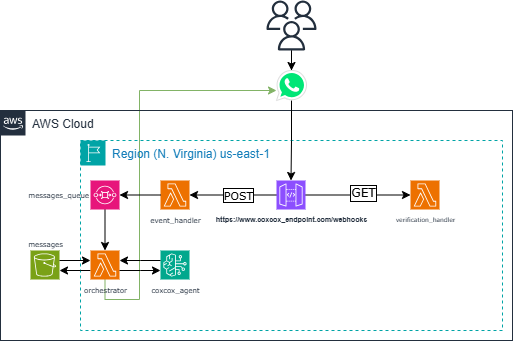

The diagram above was exported from draw.io. Its source (the exported page's mxGraphModel, read from the mxfile embedded in the PNG):
<mxGraphModel dx="832" dy="1521" grid="1" gridSize="10" guides="1" tooltips="1" connect="1" arrows="1" fold="1" page="1" pageScale="1" pageWidth="827" pageHeight="1169" math="0" shadow="0">
  <root>
    <mxCell id="0" />
    <mxCell id="1" parent="0" />
    <mxCell id="37" value="" style="edgeStyle=orthogonalEdgeStyle;rounded=0;orthogonalLoop=1;jettySize=auto;html=1;shadow=0;strokeColor=#82b366;jumpStyle=none;curved=0;fillColor=#d5e8d4;" parent="1" source="12" target="18" edge="1">
      <mxGeometry relative="1" as="geometry">
        <mxPoint x="560" y="200" as="targetPoint" />
        <Array as="points">
          <mxPoint x="265" y="199" />
          <mxPoint x="299" y="199" />
          <mxPoint x="299" y="-10" />
        </Array>
      </mxGeometry>
    </mxCell>
    <mxCell id="2" value="AWS Cloud" style="points=[[0,0],[0.25,0],[0.5,0],[0.75,0],[1,0],[1,0.25],[1,0.5],[1,0.75],[1,1],[0.75,1],[0.5,1],[0.25,1],[0,1],[0,0.75],[0,0.5],[0,0.25]];outlineConnect=0;gradientColor=none;html=1;whiteSpace=wrap;fontSize=12;fontStyle=0;container=1;pointerEvents=0;collapsible=0;recursiveResize=0;shape=mxgraph.aws4.group;grIcon=mxgraph.aws4.group_aws_cloud_alt;strokeColor=#232F3E;fillColor=none;verticalAlign=top;align=left;spacingLeft=30;fontColor=#232F3E;dashed=0;" parent="1" vertex="1">
      <mxGeometry x="160" y="10" width="512" height="230" as="geometry" />
    </mxCell>
    <mxCell id="14" value="messages" style="sketch=0;points=[[0,0,0],[0.25,0,0],[0.5,0,0],[0.75,0,0],[1,0,0],[0,1,0],[0.25,1,0],[0.5,1,0],[0.75,1,0],[1,1,0],[0,0.25,0],[0,0.5,0],[0,0.75,0],[1,0.25,0],[1,0.5,0],[1,0.75,0]];outlineConnect=0;fontColor=#232F3E;fillColor=#7AA116;strokeColor=#ffffff;dashed=0;verticalLabelPosition=top;verticalAlign=bottom;align=center;html=1;fontSize=7;fontStyle=0;aspect=fixed;shape=mxgraph.aws4.resourceIcon;resIcon=mxgraph.aws4.s3;fontFamily=Verdana;labelPosition=center;" parent="2" vertex="1">
      <mxGeometry x="30" y="140" width="29" height="29" as="geometry" />
    </mxCell>
    <mxCell id="5" value="Region&amp;nbsp;(N. Virginia) us-east-1" style="points=[[0,0],[0.25,0],[0.5,0],[0.75,0],[1,0],[1,0.25],[1,0.5],[1,0.75],[1,1],[0.75,1],[0.5,1],[0.25,1],[0,1],[0,0.75],[0,0.5],[0,0.25]];outlineConnect=0;gradientColor=none;html=1;whiteSpace=wrap;fontSize=12;fontStyle=0;container=1;pointerEvents=0;collapsible=0;recursiveResize=0;shape=mxgraph.aws4.group;grIcon=mxgraph.aws4.group_region;strokeColor=#00A4A6;fillColor=none;verticalAlign=top;align=left;spacingLeft=30;fontColor=#147EBA;dashed=1;" parent="1" vertex="1">
      <mxGeometry x="240" y="40" width="422" height="190" as="geometry" />
    </mxCell>
    <mxCell id="3" value="verification_handler" style="sketch=0;points=[[0,0,0],[0.25,0,0],[0.5,0,0],[0.75,0,0],[1,0,0],[0,1,0],[0.25,1,0],[0.5,1,0],[0.75,1,0],[1,1,0],[0,0.25,0],[0,0.5,0],[0,0.75,0],[1,0.25,0],[1,0.5,0],[1,0.75,0]];outlineConnect=0;fontColor=#232F3E;fillColor=#ED7100;strokeColor=#ffffff;dashed=0;verticalLabelPosition=bottom;verticalAlign=top;align=center;html=1;fontSize=6;fontStyle=0;aspect=fixed;shape=mxgraph.aws4.resourceIcon;resIcon=mxgraph.aws4.lambda;fontFamily=Verdana;" parent="5" vertex="1">
      <mxGeometry x="330" y="40" width="29" height="29" as="geometry" />
    </mxCell>
    <mxCell id="10" value="" style="edgeStyle=orthogonalEdgeStyle;rounded=0;orthogonalLoop=1;jettySize=auto;html=1;" parent="5" source="4" target="8" edge="1">
      <mxGeometry relative="1" as="geometry" />
    </mxCell>
    <mxCell id="22" value="POST" style="edgeLabel;html=1;align=center;verticalAlign=middle;resizable=0;points=[];fontFamily=Verdana;labelBorderColor=default;" parent="10" vertex="1" connectable="0">
      <mxGeometry x="-0.0967" relative="1" as="geometry">
        <mxPoint as="offset" />
      </mxGeometry>
    </mxCell>
    <mxCell id="11" value="" style="edgeStyle=orthogonalEdgeStyle;rounded=0;orthogonalLoop=1;jettySize=auto;html=1;" parent="5" source="4" target="3" edge="1">
      <mxGeometry relative="1" as="geometry">
        <mxPoint x="327" y="54.50000000000023" as="targetPoint" />
      </mxGeometry>
    </mxCell>
    <mxCell id="21" value="GET" style="edgeLabel;html=1;align=center;verticalAlign=middle;resizable=0;points=[];fontFamily=Verdana;fontSize=12;fontStyle=0;labelBorderColor=default;" parent="11" vertex="1" connectable="0">
      <mxGeometry x="0.0948" y="2" relative="1" as="geometry">
        <mxPoint as="offset" />
      </mxGeometry>
    </mxCell>
    <mxCell id="4" value="&lt;p style=&quot;line-height: 0%;&quot;&gt;&lt;/p&gt;&lt;h6 style=&quot;font-size: 7px; line-height: 0%;&quot;&gt;https://www.coxcox_endpoint.com/webhooks&lt;/h6&gt;&lt;p&gt;&lt;/p&gt;" style="sketch=0;points=[[0,0,0],[0.25,0,0],[0.5,0,0],[0.75,0,0],[1,0,0],[0,1,0],[0.25,1,0],[0.5,1,0],[0.75,1,0],[1,1,0],[0,0.25,0],[0,0.5,0],[0,0.75,0],[1,0.25,0],[1,0.5,0],[1,0.75,0]];outlineConnect=0;fontColor=#232F3E;fillColor=#8C4FFF;strokeColor=#ffffff;dashed=0;verticalLabelPosition=bottom;verticalAlign=bottom;align=center;html=1;fontSize=12;fontStyle=0;aspect=fixed;shape=mxgraph.aws4.resourceIcon;resIcon=mxgraph.aws4.api_gateway;horizontal=1;fontFamily=Helvetica;" parent="5" vertex="1">
      <mxGeometry x="196" y="40" width="29" height="29" as="geometry" />
    </mxCell>
    <mxCell id="8" value="event_handler" style="sketch=0;points=[[0,0,0],[0.25,0,0],[0.5,0,0],[0.75,0,0],[1,0,0],[0,1,0],[0.25,1,0],[0.5,1,0],[0.75,1,0],[1,1,0],[0,0.25,0],[0,0.5,0],[0,0.75,0],[1,0.25,0],[1,0.5,0],[1,0.75,0]];outlineConnect=0;fontColor=#232F3E;fillColor=#ED7100;strokeColor=#ffffff;dashed=0;verticalLabelPosition=bottom;verticalAlign=top;align=center;html=1;fontSize=7;fontStyle=0;aspect=fixed;shape=mxgraph.aws4.resourceIcon;resIcon=mxgraph.aws4.lambda;fontFamily=Verdana;" parent="5" vertex="1">
      <mxGeometry x="80" y="40" width="29" height="29" as="geometry" />
    </mxCell>
    <mxCell id="26" value="coxcox_agent" style="sketch=0;points=[[0,0,0],[0.25,0,0],[0.5,0,0],[0.75,0,0],[1,0,0],[0,1,0],[0.25,1,0],[0.5,1,0],[0.75,1,0],[1,1,0],[0,0.25,0],[0,0.5,0],[0,0.75,0],[1,0.25,0],[1,0.5,0],[1,0.75,0]];outlineConnect=0;fontColor=#232F3E;fillColor=#01A88D;strokeColor=#ffffff;dashed=0;verticalLabelPosition=bottom;verticalAlign=top;align=center;html=1;fontSize=7;fontStyle=0;aspect=fixed;shape=mxgraph.aws4.resourceIcon;resIcon=mxgraph.aws4.bedrock;fontFamily=Verdana;" parent="5" vertex="1">
      <mxGeometry x="80" y="110" width="29" height="29" as="geometry" />
    </mxCell>
    <mxCell id="19" value="" style="edgeStyle=orthogonalEdgeStyle;rounded=0;orthogonalLoop=1;jettySize=auto;html=1;" parent="1" source="17" target="18" edge="1">
      <mxGeometry relative="1" as="geometry" />
    </mxCell>
    <mxCell id="17" value="" style="sketch=0;outlineConnect=0;fontColor=#232F3E;gradientColor=none;fillColor=#232F3D;strokeColor=none;dashed=0;verticalLabelPosition=bottom;verticalAlign=top;align=center;html=1;fontSize=12;fontStyle=0;aspect=fixed;pointerEvents=1;shape=mxgraph.aws4.users;" parent="1" vertex="1">
      <mxGeometry x="426" y="-100" width="50" height="50" as="geometry" />
    </mxCell>
    <mxCell id="20" value="" style="edgeStyle=orthogonalEdgeStyle;rounded=0;orthogonalLoop=1;jettySize=auto;html=1;" parent="1" source="18" target="4" edge="1">
      <mxGeometry relative="1" as="geometry" />
    </mxCell>
    <mxCell id="18" value="" style="dashed=0;outlineConnect=0;html=1;align=center;labelPosition=center;verticalLabelPosition=bottom;verticalAlign=top;shape=mxgraph.weblogos.whatsapp;fillColor=#00E676;strokeColor=#dddddd" parent="1" vertex="1">
      <mxGeometry x="436" y="-30" width="30" height="30" as="geometry" />
    </mxCell>
    <mxCell id="15" value="" style="edgeStyle=orthogonalEdgeStyle;rounded=0;orthogonalLoop=1;jettySize=auto;html=1;strokeColor=none;" parent="1" source="12" target="8" edge="1">
      <mxGeometry relative="1" as="geometry" />
    </mxCell>
    <mxCell id="31" value="" style="edgeStyle=orthogonalEdgeStyle;rounded=0;orthogonalLoop=1;jettySize=auto;html=1;entryX=1;entryY=0.5;entryDx=0;entryDy=0;entryPerimeter=0;" parent="1" source="8" target="30" edge="1">
      <mxGeometry relative="1" as="geometry">
        <mxPoint x="307" y="95" as="sourcePoint" />
        <mxPoint x="219" y="95" as="targetPoint" />
      </mxGeometry>
    </mxCell>
    <mxCell id="35" value="" style="edgeStyle=orthogonalEdgeStyle;rounded=0;orthogonalLoop=1;jettySize=auto;html=1;" parent="1" source="30" target="12" edge="1">
      <mxGeometry relative="1" as="geometry" />
    </mxCell>
    <mxCell id="30" value="messages_queue" style="sketch=0;points=[[0,0,0],[0.25,0,0],[0.5,0,0],[0.75,0,0],[1,0,0],[0,1,0],[0.25,1,0],[0.5,1,0],[0.75,1,0],[1,1,0],[0,0.25,0],[0,0.5,0],[0,0.75,0],[1,0.25,0],[1,0.5,0],[1,0.75,0]];outlineConnect=0;fontColor=#232F3E;fillColor=#E7157B;strokeColor=#ffffff;dashed=0;verticalLabelPosition=middle;verticalAlign=middle;align=right;html=1;fontSize=7;fontStyle=0;aspect=fixed;shape=mxgraph.aws4.resourceIcon;resIcon=mxgraph.aws4.sqs;fontFamily=Verdana;labelPosition=left;" parent="1" vertex="1">
      <mxGeometry x="250" y="80" width="29" height="29" as="geometry" />
    </mxCell>
    <mxCell id="32" value="" style="edgeStyle=orthogonalEdgeStyle;rounded=0;orthogonalLoop=1;jettySize=auto;html=1;" parent="1" source="12" target="14" edge="1">
      <mxGeometry relative="1" as="geometry">
        <Array as="points">
          <mxPoint x="240" y="170" />
          <mxPoint x="240" y="170" />
        </Array>
      </mxGeometry>
    </mxCell>
    <mxCell id="33" value="" style="edgeStyle=orthogonalEdgeStyle;rounded=0;orthogonalLoop=1;jettySize=auto;html=1;strokeColor=none;" parent="1" source="14" target="12" edge="1">
      <mxGeometry relative="1" as="geometry">
        <mxPoint x="219" y="164" as="sourcePoint" />
        <mxPoint x="322" y="109" as="targetPoint" />
        <Array as="points">
          <mxPoint x="239" y="170" />
          <mxPoint x="239" y="160" />
        </Array>
      </mxGeometry>
    </mxCell>
    <mxCell id="12" value="orchestrator" style="sketch=0;points=[[0,0,0],[0.25,0,0],[0.5,0,0],[0.75,0,0],[1,0,0],[0,1,0],[0.25,1,0],[0.5,1,0],[0.75,1,0],[1,1,0],[0,0.25,0],[0,0.5,0],[0,0.75,0],[1,0.25,0],[1,0.5,0],[1,0.75,0]];outlineConnect=0;fontColor=#232F3E;fillColor=#ED7100;strokeColor=#ffffff;dashed=0;verticalLabelPosition=bottom;verticalAlign=top;align=center;html=1;fontSize=7;fontStyle=0;aspect=fixed;shape=mxgraph.aws4.resourceIcon;resIcon=mxgraph.aws4.lambda;fontFamily=Verdana;horizontal=1;labelPosition=center;" parent="1" vertex="1">
      <mxGeometry x="250" y="150" width="29" height="29" as="geometry" />
    </mxCell>
    <mxCell id="28" value="" style="edgeStyle=orthogonalEdgeStyle;rounded=0;orthogonalLoop=1;jettySize=auto;html=1;" parent="1" source="12" target="26" edge="1">
      <mxGeometry relative="1" as="geometry">
        <Array as="points">
          <mxPoint x="300" y="170" />
          <mxPoint x="300" y="170" />
        </Array>
      </mxGeometry>
    </mxCell>
    <mxCell id="29" value="" style="edgeStyle=orthogonalEdgeStyle;rounded=0;orthogonalLoop=1;jettySize=auto;html=1;" parent="1" source="26" target="12" edge="1">
      <mxGeometry relative="1" as="geometry">
        <Array as="points">
          <mxPoint x="300" y="160" />
          <mxPoint x="300" y="160" />
        </Array>
      </mxGeometry>
    </mxCell>
    <mxCell id="38" style="edgeStyle=orthogonalEdgeStyle;rounded=0;orthogonalLoop=1;jettySize=auto;html=1;" parent="1" source="14" edge="1">
      <mxGeometry relative="1" as="geometry">
        <mxPoint x="250" y="160" as="targetPoint" />
        <Array as="points">
          <mxPoint x="250" y="160" />
        </Array>
      </mxGeometry>
    </mxCell>
  </root>
</mxGraphModel>